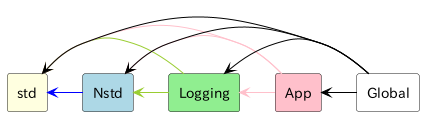

The diagram above was rendered by PlantUML. Its source (embedded in the PNG):
@startuml

rectangle std #lightyellow
rectangle Nstd #lightblue
rectangle Logging #lightgreen
rectangle App #pink
rectangle Global #white

std <-right- Nstd #blue
std <-right- Logging #yellowgreen
std <-right- App #pink
std <-right- Global #black

Nstd <-right- Logging #yellowgreen
Nstd <-right- App #pink
Nstd <-right- Global #black

Logging <-right- App #pink
Logging <-right- Global #black

App <-right- Global #black

@enduml